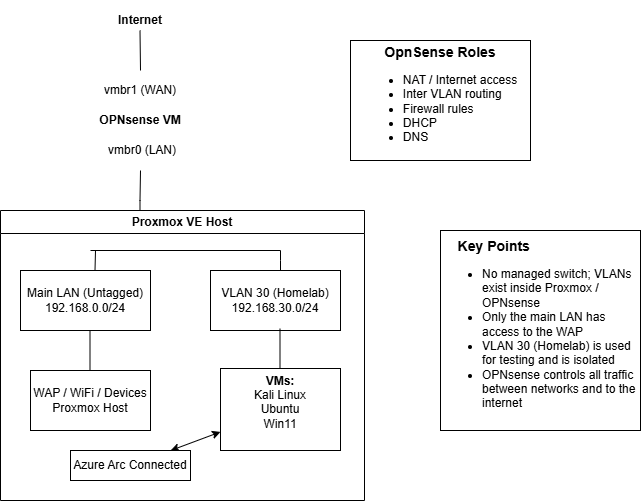

The diagram above was exported from draw.io. Its source (the exported page's mxGraphModel, read from the mxfile embedded in the PNG):
<mxGraphModel dx="1033" dy="519" grid="1" gridSize="10" guides="1" tooltips="1" connect="1" arrows="1" fold="1" page="1" pageScale="1" pageWidth="827" pageHeight="1169" math="0" shadow="0">
  <root>
    <mxCell id="0" />
    <mxCell id="1" parent="0" />
    <mxCell id="KNNx5GGsgJCFZZIV1QIk-1" parent="1" style="text;html=1;whiteSpace=wrap;strokeColor=none;fillColor=none;align=center;verticalAlign=middle;rounded=0;fontStyle=1" value="Internet" vertex="1">
      <mxGeometry height="40" width="100" x="120" y="30" as="geometry" />
    </mxCell>
    <mxCell id="KNNx5GGsgJCFZZIV1QIk-2" parent="1" style="text;html=1;whiteSpace=wrap;strokeColor=none;fillColor=none;align=center;verticalAlign=middle;rounded=0;fontStyle=1" value="OPNsense VM" vertex="1">
      <mxGeometry height="40" width="100" x="120" y="130" as="geometry" />
    </mxCell>
    <mxCell id="KNNx5GGsgJCFZZIV1QIk-6" parent="1" style="text;html=1;whiteSpace=wrap;strokeColor=none;fillColor=none;align=center;verticalAlign=middle;rounded=0;" value="vmbr1 (WAN)" vertex="1">
      <mxGeometry height="20" width="120" x="110" y="110" as="geometry" />
    </mxCell>
    <mxCell id="KNNx5GGsgJCFZZIV1QIk-7" parent="1" style="text;html=1;whiteSpace=wrap;strokeColor=none;fillColor=none;align=center;verticalAlign=middle;rounded=0;" value="vmbr0 (LAN)" vertex="1">
      <mxGeometry height="20" width="96" x="124" y="170" as="geometry" />
    </mxCell>
    <mxCell id="KNNx5GGsgJCFZZIV1QIk-9" parent="1" style="rounded=0;whiteSpace=wrap;html=1;" value="&lt;span style=&quot;background-color: transparent; color: light-dark(rgb(0, 0, 0), rgb(255, 255, 255));&quot;&gt;&lt;font style=&quot;font-size: 14px;&quot;&gt;&lt;b&gt;OpnSense Roles&lt;/b&gt;&lt;/font&gt;&lt;/span&gt;&lt;div&gt;&lt;div style=&quot;text-align: left;&quot;&gt;&lt;ul&gt;&lt;li&gt;&lt;span style=&quot;background-color: transparent; color: light-dark(rgb(0, 0, 0), rgb(255, 255, 255));&quot;&gt;N&lt;/span&gt;&lt;span style=&quot;background-color: transparent; color: light-dark(rgb(0, 0, 0), rgb(255, 255, 255));&quot;&gt;AT / Internet access&lt;/span&gt;&lt;/li&gt;&lt;li&gt;&lt;span style=&quot;background-color: transparent; color: light-dark(rgb(0, 0, 0), rgb(255, 255, 255));&quot;&gt;Inter VLAN routing&lt;/span&gt;&lt;/li&gt;&lt;li&gt;&lt;span style=&quot;background-color: transparent; color: light-dark(rgb(0, 0, 0), rgb(255, 255, 255));&quot;&gt;Firewall rules&lt;/span&gt;&lt;/li&gt;&lt;li&gt;&lt;span style=&quot;background-color: transparent; color: light-dark(rgb(0, 0, 0), rgb(255, 255, 255));&quot;&gt;DHCP&lt;/span&gt;&lt;/li&gt;&lt;li&gt;&lt;span style=&quot;background-color: transparent; color: light-dark(rgb(0, 0, 0), rgb(255, 255, 255));&quot;&gt;DNS&lt;/span&gt;&lt;/li&gt;&lt;/ul&gt;&lt;/div&gt;&lt;/div&gt;" vertex="1">
      <mxGeometry height="120" width="180" x="380" y="70" as="geometry" />
    </mxCell>
    <mxCell id="KNNx5GGsgJCFZZIV1QIk-10" edge="1" parent="1" style="endArrow=none;html=1;rounded=0;" value="">
      <mxGeometry height="50" relative="1" width="50" as="geometry">
        <Array as="points" />
        <mxPoint x="170" y="100" as="sourcePoint" />
        <mxPoint x="169.5" y="60" as="targetPoint" />
      </mxGeometry>
    </mxCell>
    <mxCell id="KNNx5GGsgJCFZZIV1QIk-27" parent="1" style="swimlane;whiteSpace=wrap;html=1;" value="Proxmox VE Host" vertex="1">
      <mxGeometry height="290" width="364" x="30" y="240" as="geometry" />
    </mxCell>
    <mxCell id="KNNx5GGsgJCFZZIV1QIk-21" parent="KNNx5GGsgJCFZZIV1QIk-27" style="rounded=0;whiteSpace=wrap;html=1;" value="Main LAN (Untagged)&lt;div&gt;192.168.0.0/24&lt;/div&gt;" vertex="1">
      <mxGeometry height="60" width="130" x="20" y="60" as="geometry" />
    </mxCell>
    <mxCell id="KNNx5GGsgJCFZZIV1QIk-28" parent="KNNx5GGsgJCFZZIV1QIk-27" style="rounded=0;whiteSpace=wrap;html=1;" value="VLAN 30 (Homelab)&lt;div&gt;192.168.30.0/24&lt;/div&gt;" vertex="1">
      <mxGeometry height="60" width="130" x="210" y="60" as="geometry" />
    </mxCell>
    <mxCell id="KNNx5GGsgJCFZZIV1QIk-29" edge="1" parent="KNNx5GGsgJCFZZIV1QIk-27" style="endArrow=none;html=1;rounded=0;" value="">
      <mxGeometry height="50" relative="1" width="50" as="geometry">
        <Array as="points">
          <mxPoint x="280" y="50" />
          <mxPoint x="280" y="40" />
        </Array>
        <mxPoint x="280" y="60" as="sourcePoint" />
        <mxPoint x="280" y="40" as="targetPoint" />
      </mxGeometry>
    </mxCell>
    <mxCell id="KNNx5GGsgJCFZZIV1QIk-31" edge="1" parent="KNNx5GGsgJCFZZIV1QIk-27" style="endArrow=none;html=1;rounded=0;" value="">
      <mxGeometry height="50" relative="1" width="50" as="geometry">
        <mxPoint x="94.5" y="60" as="sourcePoint" />
        <mxPoint x="95" y="40" as="targetPoint" />
      </mxGeometry>
    </mxCell>
    <mxCell id="KNNx5GGsgJCFZZIV1QIk-34" parent="KNNx5GGsgJCFZZIV1QIk-27" style="rounded=0;whiteSpace=wrap;html=1;" value="WAP / WiFi / Devices&lt;div&gt;&lt;span style=&quot;background-color: transparent; color: light-dark(rgb(0, 0, 0), rgb(255, 255, 255));&quot;&gt;Proxmox Host&lt;/span&gt;&lt;/div&gt;" vertex="1">
      <mxGeometry height="60" width="120" x="30" y="160" as="geometry" />
    </mxCell>
    <mxCell id="KNNx5GGsgJCFZZIV1QIk-37" edge="1" parent="KNNx5GGsgJCFZZIV1QIk-27" source="KNNx5GGsgJCFZZIV1QIk-36" style="edgeStyle=none;rounded=0;orthogonalLoop=1;jettySize=auto;html=1;exitX=0.5;exitY=1;exitDx=0;exitDy=0;">
      <mxGeometry relative="1" as="geometry">
        <mxPoint x="280" y="240" as="targetPoint" />
      </mxGeometry>
    </mxCell>
    <mxCell id="KNNx5GGsgJCFZZIV1QIk-36" parent="KNNx5GGsgJCFZZIV1QIk-27" style="rounded=0;whiteSpace=wrap;html=1;" value="&lt;b&gt;VMs:&lt;/b&gt;&lt;div&gt;Kali Linux&lt;/div&gt;&lt;div&gt;Ubuntu&lt;/div&gt;&lt;div&gt;Win11&lt;br&gt;&lt;div&gt;&lt;br&gt;&lt;/div&gt;&lt;/div&gt;" vertex="1">
      <mxGeometry height="82" width="120" x="220" y="158" as="geometry" />
    </mxCell>
    <mxCell id="KNNx5GGsgJCFZZIV1QIk-41" edge="1" parent="KNNx5GGsgJCFZZIV1QIk-27" style="endArrow=none;html=1;rounded=0;" value="">
      <mxGeometry height="50" relative="1" width="50" as="geometry">
        <mxPoint x="279.5" y="158" as="sourcePoint" />
        <mxPoint x="279.5" y="118" as="targetPoint" />
      </mxGeometry>
    </mxCell>
    <mxCell id="KNNx5GGsgJCFZZIV1QIk-42" edge="1" parent="KNNx5GGsgJCFZZIV1QIk-27" style="endArrow=none;html=1;rounded=0;" value="">
      <mxGeometry height="50" relative="1" width="50" as="geometry">
        <mxPoint x="89.5" y="160" as="sourcePoint" />
        <mxPoint x="89.5" y="120" as="targetPoint" />
      </mxGeometry>
    </mxCell>
    <mxCell id="KNNx5GGsgJCFZZIV1QIk-43" edge="1" parent="KNNx5GGsgJCFZZIV1QIk-27" source="KNNx5GGsgJCFZZIV1QIk-36" style="edgeStyle=none;rounded=0;orthogonalLoop=1;jettySize=auto;html=1;exitX=0;exitY=0.5;exitDx=0;exitDy=0;" target="KNNx5GGsgJCFZZIV1QIk-36">
      <mxGeometry relative="1" as="geometry" />
    </mxCell>
    <mxCell id="r7Pki6WLXuQDS4IgOTuL-3" edge="1" parent="KNNx5GGsgJCFZZIV1QIk-27" source="r7Pki6WLXuQDS4IgOTuL-1" style="edgeStyle=none;rounded=0;orthogonalLoop=1;jettySize=auto;html=1;startArrow=classic;startFill=1;" target="KNNx5GGsgJCFZZIV1QIk-36" value="">
      <mxGeometry relative="1" as="geometry" />
    </mxCell>
    <mxCell id="r7Pki6WLXuQDS4IgOTuL-1" parent="KNNx5GGsgJCFZZIV1QIk-27" style="rounded=0;whiteSpace=wrap;html=1;" value="Azure Arc Connected" vertex="1">
      <mxGeometry height="30" width="120" x="70" y="240" as="geometry" />
    </mxCell>
    <mxCell id="KNNx5GGsgJCFZZIV1QIk-32" edge="1" parent="1" style="endArrow=none;html=1;rounded=0;" value="">
      <mxGeometry height="50" relative="1" width="50" as="geometry">
        <mxPoint x="120" y="280" as="sourcePoint" />
        <mxPoint x="310" y="280" as="targetPoint" />
      </mxGeometry>
    </mxCell>
    <mxCell id="KNNx5GGsgJCFZZIV1QIk-45" edge="1" parent="1" style="endArrow=none;html=1;rounded=0;" value="">
      <mxGeometry height="50" relative="1" width="50" as="geometry">
        <Array as="points">
          <mxPoint x="169.5" y="230" />
        </Array>
        <mxPoint x="169.5" y="240" as="sourcePoint" />
        <mxPoint x="170" y="200" as="targetPoint" />
      </mxGeometry>
    </mxCell>
    <mxCell id="KNNx5GGsgJCFZZIV1QIk-50" parent="1" style="whiteSpace=wrap;html=1;aspect=fixed;align=left;" value="&lt;b style=&quot;background-color: transparent; color: light-dark(rgb(0, 0, 0), rgb(255, 255, 255));&quot;&gt;&lt;font style=&quot;font-size: 14px;&quot;&gt;&amp;nbsp; &amp;nbsp; Key Points&lt;/font&gt;&lt;/b&gt;&lt;br&gt;&lt;ul&gt;&lt;li&gt;&lt;span style=&quot;background-color: transparent; color: light-dark(rgb(0, 0, 0), rgb(255, 255, 255));&quot;&gt;No managed switch; VLANs exist inside Proxmox / OPNsense&lt;/span&gt;&lt;/li&gt;&lt;li&gt;&lt;span style=&quot;background-color: transparent; color: light-dark(rgb(0, 0, 0), rgb(255, 255, 255));&quot;&gt;Only the main LAN has access to the WAP&lt;/span&gt;&lt;/li&gt;&lt;li&gt;&lt;span style=&quot;background-color: transparent; color: light-dark(rgb(0, 0, 0), rgb(255, 255, 255));&quot;&gt;VLAN 30 (Homelab) is used for testing and is isolated&lt;/span&gt;&lt;/li&gt;&lt;li&gt;&lt;span style=&quot;background-color: transparent; color: light-dark(rgb(0, 0, 0), rgb(255, 255, 255));&quot;&gt;OPNsense controls all traffic between networks and to the internet&lt;/span&gt;&lt;/li&gt;&lt;/ul&gt;" vertex="1">
      <mxGeometry height="200" width="200" x="470" y="260" as="geometry" />
    </mxCell>
  </root>
</mxGraphModel>